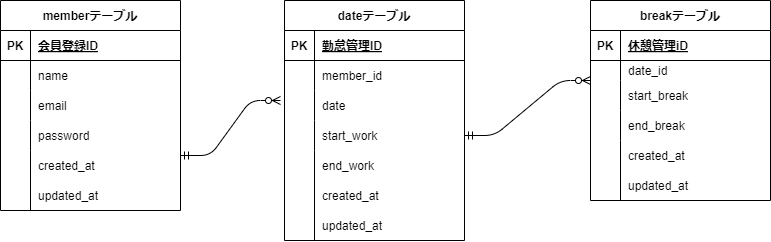

The diagram above was exported from draw.io. Its source (the exported page's mxGraphModel, read from the mxfile embedded in the PNG):
<mxGraphModel dx="1172" dy="515" grid="1" gridSize="10" guides="1" tooltips="1" connect="1" arrows="1" fold="1" page="1" pageScale="1" pageWidth="827" pageHeight="1169" math="0" shadow="0">
  <root>
    <mxCell id="0" />
    <mxCell id="1" parent="0" />
    <mxCell id="2" value="memberテーブル" style="shape=table;startSize=30;container=1;collapsible=1;childLayout=tableLayout;fixedRows=1;rowLines=0;fontStyle=1;align=center;resizeLast=1;" vertex="1" parent="1">
      <mxGeometry x="40" y="200" width="180" height="210" as="geometry" />
    </mxCell>
    <mxCell id="3" value="" style="shape=tableRow;horizontal=0;startSize=0;swimlaneHead=0;swimlaneBody=0;fillColor=none;collapsible=0;dropTarget=0;points=[[0,0.5],[1,0.5]];portConstraint=eastwest;top=0;left=0;right=0;bottom=1;" vertex="1" parent="2">
      <mxGeometry y="30" width="180" height="30" as="geometry" />
    </mxCell>
    <mxCell id="4" value="PK" style="shape=partialRectangle;connectable=0;fillColor=none;top=0;left=0;bottom=0;right=0;fontStyle=1;overflow=hidden;" vertex="1" parent="3">
      <mxGeometry width="30" height="30" as="geometry">
        <mxRectangle width="30" height="30" as="alternateBounds" />
      </mxGeometry>
    </mxCell>
    <mxCell id="5" value="会員登録ID" style="shape=partialRectangle;connectable=0;fillColor=none;top=0;left=0;bottom=0;right=0;align=left;spacingLeft=6;fontStyle=5;overflow=hidden;" vertex="1" parent="3">
      <mxGeometry x="30" width="150" height="30" as="geometry">
        <mxRectangle width="150" height="30" as="alternateBounds" />
      </mxGeometry>
    </mxCell>
    <mxCell id="6" value="" style="shape=tableRow;horizontal=0;startSize=0;swimlaneHead=0;swimlaneBody=0;fillColor=none;collapsible=0;dropTarget=0;points=[[0,0.5],[1,0.5]];portConstraint=eastwest;top=0;left=0;right=0;bottom=0;" vertex="1" parent="2">
      <mxGeometry y="60" width="180" height="30" as="geometry" />
    </mxCell>
    <mxCell id="7" value="" style="shape=partialRectangle;connectable=0;fillColor=none;top=0;left=0;bottom=0;right=0;editable=1;overflow=hidden;" vertex="1" parent="6">
      <mxGeometry width="30" height="30" as="geometry">
        <mxRectangle width="30" height="30" as="alternateBounds" />
      </mxGeometry>
    </mxCell>
    <mxCell id="8" value="name" style="shape=partialRectangle;connectable=0;fillColor=none;top=0;left=0;bottom=0;right=0;align=left;spacingLeft=6;overflow=hidden;" vertex="1" parent="6">
      <mxGeometry x="30" width="150" height="30" as="geometry">
        <mxRectangle width="150" height="30" as="alternateBounds" />
      </mxGeometry>
    </mxCell>
    <mxCell id="9" value="" style="shape=tableRow;horizontal=0;startSize=0;swimlaneHead=0;swimlaneBody=0;fillColor=none;collapsible=0;dropTarget=0;points=[[0,0.5],[1,0.5]];portConstraint=eastwest;top=0;left=0;right=0;bottom=0;" vertex="1" parent="2">
      <mxGeometry y="90" width="180" height="30" as="geometry" />
    </mxCell>
    <mxCell id="10" value="" style="shape=partialRectangle;connectable=0;fillColor=none;top=0;left=0;bottom=0;right=0;editable=1;overflow=hidden;" vertex="1" parent="9">
      <mxGeometry width="30" height="30" as="geometry">
        <mxRectangle width="30" height="30" as="alternateBounds" />
      </mxGeometry>
    </mxCell>
    <mxCell id="11" value="email" style="shape=partialRectangle;connectable=0;fillColor=none;top=0;left=0;bottom=0;right=0;align=left;spacingLeft=6;overflow=hidden;" vertex="1" parent="9">
      <mxGeometry x="30" width="150" height="30" as="geometry">
        <mxRectangle width="150" height="30" as="alternateBounds" />
      </mxGeometry>
    </mxCell>
    <mxCell id="12" value="" style="shape=tableRow;horizontal=0;startSize=0;swimlaneHead=0;swimlaneBody=0;fillColor=none;collapsible=0;dropTarget=0;points=[[0,0.5],[1,0.5]];portConstraint=eastwest;top=0;left=0;right=0;bottom=0;" vertex="1" parent="2">
      <mxGeometry y="120" width="180" height="30" as="geometry" />
    </mxCell>
    <mxCell id="13" value="" style="shape=partialRectangle;connectable=0;fillColor=none;top=0;left=0;bottom=0;right=0;editable=1;overflow=hidden;" vertex="1" parent="12">
      <mxGeometry width="30" height="30" as="geometry">
        <mxRectangle width="30" height="30" as="alternateBounds" />
      </mxGeometry>
    </mxCell>
    <mxCell id="14" value="password" style="shape=partialRectangle;connectable=0;fillColor=none;top=0;left=0;bottom=0;right=0;align=left;spacingLeft=6;overflow=hidden;" vertex="1" parent="12">
      <mxGeometry x="30" width="150" height="30" as="geometry">
        <mxRectangle width="150" height="30" as="alternateBounds" />
      </mxGeometry>
    </mxCell>
    <mxCell id="15" value="dateテーブル" style="shape=table;startSize=30;container=1;collapsible=1;childLayout=tableLayout;fixedRows=1;rowLines=0;fontStyle=1;align=center;resizeLast=1;" vertex="1" parent="1">
      <mxGeometry x="324" y="200" width="180" height="240" as="geometry" />
    </mxCell>
    <mxCell id="16" value="" style="shape=tableRow;horizontal=0;startSize=0;swimlaneHead=0;swimlaneBody=0;fillColor=none;collapsible=0;dropTarget=0;points=[[0,0.5],[1,0.5]];portConstraint=eastwest;top=0;left=0;right=0;bottom=1;" vertex="1" parent="15">
      <mxGeometry y="30" width="180" height="30" as="geometry" />
    </mxCell>
    <mxCell id="17" value="PK" style="shape=partialRectangle;connectable=0;fillColor=none;top=0;left=0;bottom=0;right=0;fontStyle=1;overflow=hidden;" vertex="1" parent="16">
      <mxGeometry width="30" height="30" as="geometry">
        <mxRectangle width="30" height="30" as="alternateBounds" />
      </mxGeometry>
    </mxCell>
    <mxCell id="18" value="勤怠管理ID" style="shape=partialRectangle;connectable=0;fillColor=none;top=0;left=0;bottom=0;right=0;align=left;spacingLeft=6;fontStyle=5;overflow=hidden;" vertex="1" parent="16">
      <mxGeometry x="30" width="150" height="30" as="geometry">
        <mxRectangle width="150" height="30" as="alternateBounds" />
      </mxGeometry>
    </mxCell>
    <mxCell id="19" value="" style="shape=tableRow;horizontal=0;startSize=0;swimlaneHead=0;swimlaneBody=0;fillColor=none;collapsible=0;dropTarget=0;points=[[0,0.5],[1,0.5]];portConstraint=eastwest;top=0;left=0;right=0;bottom=0;" vertex="1" parent="15">
      <mxGeometry y="60" width="180" height="30" as="geometry" />
    </mxCell>
    <mxCell id="20" value="" style="shape=partialRectangle;connectable=0;fillColor=none;top=0;left=0;bottom=0;right=0;editable=1;overflow=hidden;" vertex="1" parent="19">
      <mxGeometry width="30" height="30" as="geometry">
        <mxRectangle width="30" height="30" as="alternateBounds" />
      </mxGeometry>
    </mxCell>
    <mxCell id="21" value="member_id" style="shape=partialRectangle;connectable=0;fillColor=none;top=0;left=0;bottom=0;right=0;align=left;spacingLeft=6;overflow=hidden;" vertex="1" parent="19">
      <mxGeometry x="30" width="150" height="30" as="geometry">
        <mxRectangle width="150" height="30" as="alternateBounds" />
      </mxGeometry>
    </mxCell>
    <mxCell id="22" value="" style="shape=tableRow;horizontal=0;startSize=0;swimlaneHead=0;swimlaneBody=0;fillColor=none;collapsible=0;dropTarget=0;points=[[0,0.5],[1,0.5]];portConstraint=eastwest;top=0;left=0;right=0;bottom=0;" vertex="1" parent="15">
      <mxGeometry y="90" width="180" height="30" as="geometry" />
    </mxCell>
    <mxCell id="23" value="" style="shape=partialRectangle;connectable=0;fillColor=none;top=0;left=0;bottom=0;right=0;editable=1;overflow=hidden;" vertex="1" parent="22">
      <mxGeometry width="30" height="30" as="geometry">
        <mxRectangle width="30" height="30" as="alternateBounds" />
      </mxGeometry>
    </mxCell>
    <mxCell id="24" value="date" style="shape=partialRectangle;connectable=0;fillColor=none;top=0;left=0;bottom=0;right=0;align=left;spacingLeft=6;overflow=hidden;" vertex="1" parent="22">
      <mxGeometry x="30" width="150" height="30" as="geometry">
        <mxRectangle width="150" height="30" as="alternateBounds" />
      </mxGeometry>
    </mxCell>
    <mxCell id="25" value="" style="shape=tableRow;horizontal=0;startSize=0;swimlaneHead=0;swimlaneBody=0;fillColor=none;collapsible=0;dropTarget=0;points=[[0,0.5],[1,0.5]];portConstraint=eastwest;top=0;left=0;right=0;bottom=0;" vertex="1" parent="15">
      <mxGeometry y="120" width="180" height="30" as="geometry" />
    </mxCell>
    <mxCell id="26" value="" style="shape=partialRectangle;connectable=0;fillColor=none;top=0;left=0;bottom=0;right=0;editable=1;overflow=hidden;" vertex="1" parent="25">
      <mxGeometry width="30" height="30" as="geometry">
        <mxRectangle width="30" height="30" as="alternateBounds" />
      </mxGeometry>
    </mxCell>
    <mxCell id="27" value="start_work" style="shape=partialRectangle;connectable=0;fillColor=none;top=0;left=0;bottom=0;right=0;align=left;spacingLeft=6;overflow=hidden;" vertex="1" parent="25">
      <mxGeometry x="30" width="150" height="30" as="geometry">
        <mxRectangle width="150" height="30" as="alternateBounds" />
      </mxGeometry>
    </mxCell>
    <mxCell id="28" value="breakテーブル" style="shape=table;startSize=30;container=1;collapsible=1;childLayout=tableLayout;fixedRows=1;rowLines=0;fontStyle=1;align=center;resizeLast=1;" vertex="1" parent="1">
      <mxGeometry x="630" y="200" width="180" height="200" as="geometry" />
    </mxCell>
    <mxCell id="29" value="" style="shape=tableRow;horizontal=0;startSize=0;swimlaneHead=0;swimlaneBody=0;fillColor=none;collapsible=0;dropTarget=0;points=[[0,0.5],[1,0.5]];portConstraint=eastwest;top=0;left=0;right=0;bottom=1;" vertex="1" parent="28">
      <mxGeometry y="30" width="180" height="30" as="geometry" />
    </mxCell>
    <mxCell id="30" value="PK" style="shape=partialRectangle;connectable=0;fillColor=none;top=0;left=0;bottom=0;right=0;fontStyle=1;overflow=hidden;" vertex="1" parent="29">
      <mxGeometry width="30" height="30" as="geometry">
        <mxRectangle width="30" height="30" as="alternateBounds" />
      </mxGeometry>
    </mxCell>
    <mxCell id="31" value="休憩管理iD" style="shape=partialRectangle;connectable=0;fillColor=none;top=0;left=0;bottom=0;right=0;align=left;spacingLeft=6;fontStyle=5;overflow=hidden;" vertex="1" parent="29">
      <mxGeometry x="30" width="150" height="30" as="geometry">
        <mxRectangle width="150" height="30" as="alternateBounds" />
      </mxGeometry>
    </mxCell>
    <mxCell id="32" value="" style="shape=tableRow;horizontal=0;startSize=0;swimlaneHead=0;swimlaneBody=0;fillColor=none;collapsible=0;dropTarget=0;points=[[0,0.5],[1,0.5]];portConstraint=eastwest;top=0;left=0;right=0;bottom=0;" vertex="1" parent="28">
      <mxGeometry y="60" width="180" height="20" as="geometry" />
    </mxCell>
    <mxCell id="33" value="" style="shape=partialRectangle;connectable=0;fillColor=none;top=0;left=0;bottom=0;right=0;editable=1;overflow=hidden;" vertex="1" parent="32">
      <mxGeometry width="30" height="20" as="geometry">
        <mxRectangle width="30" height="20" as="alternateBounds" />
      </mxGeometry>
    </mxCell>
    <mxCell id="34" value="date_id" style="shape=partialRectangle;connectable=0;fillColor=none;top=0;left=0;bottom=0;right=0;align=left;spacingLeft=6;overflow=hidden;" vertex="1" parent="32">
      <mxGeometry x="30" width="150" height="20" as="geometry">
        <mxRectangle width="150" height="20" as="alternateBounds" />
      </mxGeometry>
    </mxCell>
    <mxCell id="35" value="" style="shape=tableRow;horizontal=0;startSize=0;swimlaneHead=0;swimlaneBody=0;fillColor=none;collapsible=0;dropTarget=0;points=[[0,0.5],[1,0.5]];portConstraint=eastwest;top=0;left=0;right=0;bottom=0;" vertex="1" parent="28">
      <mxGeometry y="80" width="180" height="30" as="geometry" />
    </mxCell>
    <mxCell id="36" value="" style="shape=partialRectangle;connectable=0;fillColor=none;top=0;left=0;bottom=0;right=0;editable=1;overflow=hidden;" vertex="1" parent="35">
      <mxGeometry width="30" height="30" as="geometry">
        <mxRectangle width="30" height="30" as="alternateBounds" />
      </mxGeometry>
    </mxCell>
    <mxCell id="37" value="start_break" style="shape=partialRectangle;connectable=0;fillColor=none;top=0;left=0;bottom=0;right=0;align=left;spacingLeft=6;overflow=hidden;" vertex="1" parent="35">
      <mxGeometry x="30" width="150" height="30" as="geometry">
        <mxRectangle width="150" height="30" as="alternateBounds" />
      </mxGeometry>
    </mxCell>
    <mxCell id="38" value="" style="shape=tableRow;horizontal=0;startSize=0;swimlaneHead=0;swimlaneBody=0;fillColor=none;collapsible=0;dropTarget=0;points=[[0,0.5],[1,0.5]];portConstraint=eastwest;top=0;left=0;right=0;bottom=0;" vertex="1" parent="28">
      <mxGeometry y="110" width="180" height="30" as="geometry" />
    </mxCell>
    <mxCell id="39" value="" style="shape=partialRectangle;connectable=0;fillColor=none;top=0;left=0;bottom=0;right=0;editable=1;overflow=hidden;" vertex="1" parent="38">
      <mxGeometry width="30" height="30" as="geometry">
        <mxRectangle width="30" height="30" as="alternateBounds" />
      </mxGeometry>
    </mxCell>
    <mxCell id="40" value="end_break" style="shape=partialRectangle;connectable=0;fillColor=none;top=0;left=0;bottom=0;right=0;align=left;spacingLeft=6;overflow=hidden;" vertex="1" parent="38">
      <mxGeometry x="30" width="150" height="30" as="geometry">
        <mxRectangle width="150" height="30" as="alternateBounds" />
      </mxGeometry>
    </mxCell>
    <mxCell id="41" value="created_at" style="shape=partialRectangle;connectable=0;fillColor=none;top=0;left=0;bottom=0;right=0;align=left;spacingLeft=6;overflow=hidden;" vertex="1" parent="1">
      <mxGeometry x="70" y="350" width="150" height="30" as="geometry">
        <mxRectangle width="150" height="30" as="alternateBounds" />
      </mxGeometry>
    </mxCell>
    <mxCell id="44" value="updated_at" style="shape=partialRectangle;connectable=0;fillColor=none;top=0;left=0;bottom=0;right=0;align=left;spacingLeft=6;overflow=hidden;" vertex="1" parent="1">
      <mxGeometry x="70" y="380" width="150" height="30" as="geometry">
        <mxRectangle width="150" height="30" as="alternateBounds" />
      </mxGeometry>
    </mxCell>
    <mxCell id="45" value="created_at" style="shape=partialRectangle;connectable=0;fillColor=none;top=0;left=0;bottom=0;right=0;align=left;spacingLeft=6;overflow=hidden;" vertex="1" parent="1">
      <mxGeometry x="354" y="380" width="150" height="30" as="geometry">
        <mxRectangle width="150" height="30" as="alternateBounds" />
      </mxGeometry>
    </mxCell>
    <mxCell id="46" value="updated_at" style="shape=partialRectangle;connectable=0;fillColor=none;top=0;left=0;bottom=0;right=0;align=left;spacingLeft=6;overflow=hidden;" vertex="1" parent="1">
      <mxGeometry x="354" y="410" width="150" height="30" as="geometry">
        <mxRectangle width="150" height="30" as="alternateBounds" />
      </mxGeometry>
    </mxCell>
    <mxCell id="48" value="end_work" style="shape=partialRectangle;connectable=0;fillColor=none;top=0;left=0;bottom=0;right=0;align=left;spacingLeft=6;overflow=hidden;" vertex="1" parent="1">
      <mxGeometry x="354" y="350" width="150" height="30" as="geometry">
        <mxRectangle width="150" height="30" as="alternateBounds" />
      </mxGeometry>
    </mxCell>
    <mxCell id="49" value="created_at" style="shape=partialRectangle;connectable=0;fillColor=none;top=0;left=0;bottom=0;right=0;align=left;spacingLeft=6;overflow=hidden;" vertex="1" parent="1">
      <mxGeometry x="660" y="340" width="150" height="30" as="geometry">
        <mxRectangle width="150" height="30" as="alternateBounds" />
      </mxGeometry>
    </mxCell>
    <mxCell id="50" value="updated_at" style="shape=partialRectangle;connectable=0;fillColor=none;top=0;left=0;bottom=0;right=0;align=left;spacingLeft=6;overflow=hidden;" vertex="1" parent="1">
      <mxGeometry x="660" y="370" width="150" height="30" as="geometry">
        <mxRectangle width="150" height="30" as="alternateBounds" />
      </mxGeometry>
    </mxCell>
    <mxCell id="55" value="" style="endArrow=none;html=1;" edge="1" parent="1">
      <mxGeometry width="50" height="50" relative="1" as="geometry">
        <mxPoint x="354" y="440" as="sourcePoint" />
        <mxPoint x="354" y="350" as="targetPoint" />
      </mxGeometry>
    </mxCell>
    <mxCell id="57" value="" style="edgeStyle=entityRelationEdgeStyle;fontSize=12;html=1;endArrow=ERzeroToMany;startArrow=ERmandOne;" edge="1" parent="1">
      <mxGeometry width="100" height="100" relative="1" as="geometry">
        <mxPoint x="220" y="355" as="sourcePoint" />
        <mxPoint x="320" y="300" as="targetPoint" />
      </mxGeometry>
    </mxCell>
    <mxCell id="58" value="" style="edgeStyle=entityRelationEdgeStyle;fontSize=12;html=1;endArrow=ERzeroToMany;startArrow=ERmandOne;exitX=1;exitY=0.5;exitDx=0;exitDy=0;" edge="1" parent="1" source="25">
      <mxGeometry width="100" height="100" relative="1" as="geometry">
        <mxPoint x="530" y="380" as="sourcePoint" />
        <mxPoint x="630" y="280" as="targetPoint" />
      </mxGeometry>
    </mxCell>
    <mxCell id="59" value="" style="endArrow=none;html=1;" edge="1" parent="1">
      <mxGeometry width="50" height="50" relative="1" as="geometry">
        <mxPoint x="660" y="400" as="sourcePoint" />
        <mxPoint x="660" y="340" as="targetPoint" />
      </mxGeometry>
    </mxCell>
    <mxCell id="60" value="" style="endArrow=none;html=1;" edge="1" parent="1">
      <mxGeometry width="50" height="50" relative="1" as="geometry">
        <mxPoint x="70" y="410" as="sourcePoint" />
        <mxPoint x="70" y="350" as="targetPoint" />
      </mxGeometry>
    </mxCell>
  </root>
</mxGraphModel>